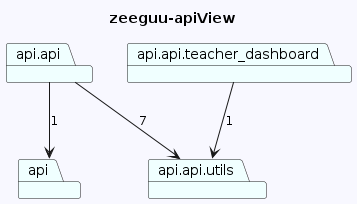

The diagram above was rendered by PlantUML. Its source (embedded in the PNG):
@startuml
skinparam backgroundColor GhostWhite
title zeeguu-apiView
package "api" #Azure
package "api.api.utils" #Azure
package "api.api" #Azure
package "api.api.teacher_dashboard" #Azure


"api.api"-->"api"  : 1
"api.api"-->"api.api.utils"  : 7
"api.api.teacher_dashboard"-->"api.api.utils"  : 1
@enduml